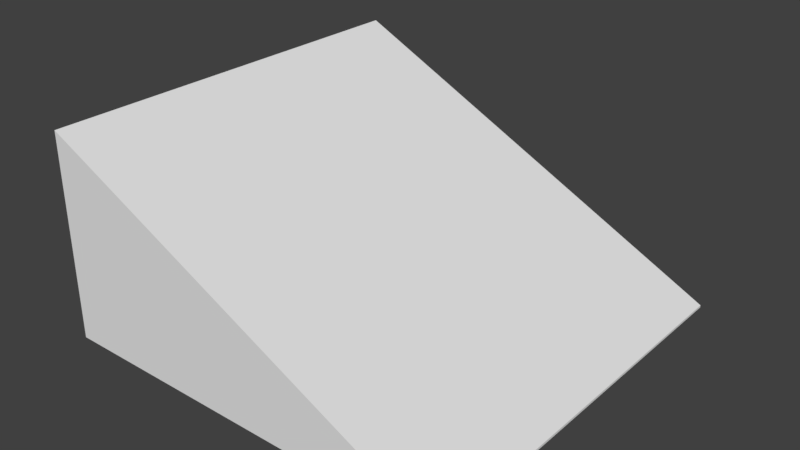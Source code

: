 # Source: ramp.blend  (saved by Blender 2.78.0; exported with 4.5.12 LTS)
import bpy
from mathutils import Matrix  # noqa: F401  (used for matrix-valued properties, if any)

bpy.ops.wm.read_factory_settings(use_empty=True)
scene = bpy.context.scene
scene.name = 'Scene'

# ---- collections
col_collection_1 = bpy.data.collections.new('Collection 1'); scene.collection.children.link(col_collection_1)

# ---- materials (node trees are filled in below, after node groups)
mat_material = bpy.data.materials.new('Material')
mat_material.alpha_threshold = 0.0
mat_material.use_transparent_shadow = False
mat_material.roughness = 0.5
mat_material.line_color = (0.0, 0.0, 0.0, 1.0)

# ---- material node trees

# ---- world
world_world = bpy.data.worlds.new('World'); scene.world = world_world
world_world.color = (0.05088, 0.05088, 0.05088)
world_world.use_sun_shadow = False
world_world.sun_shadow_jitter_overblur = 0.0
world_world.cycles.sampling_method = 'MANUAL'

# ---- meshes
me_cube = bpy.data.meshes.new('Cube')
me_cube.from_pydata([(1.0, 1.0, -1.0), (1.0, -1.0, -1.0), (-1.0, -1.0, -1.0), (-1.0, 1.0, -1.0), (1.0, 1.0, -0.9888), (1.0, -1.0, -0.9888), (-1.0, -1.0, -0.0004725), (-1.0, 1.0, -0.0004725)], [], [(0, 1, 2, 3), (4, 7, 6, 5), (0, 4, 5, 1), (1, 5, 6, 2), (2, 6, 7, 3), (4, 0, 3, 7)])
_uv = me_cube.uv_layers.new(name='UVMap')
_uv.uv.foreach_set('vector', [0.5, 7.036e-08, 1.0, 0.0, 1.0, 0.4722, 0.5, 0.4722, 2.0, 0.0, 2.0, 2.0, 0.0, 2.0, 0.0, 0.001168, 0.5, 2.814e-08, 0.5, 0.001168, 0.0, 0.001168, 1.937e-07, 0.0, 2.016, 0.01562, 0.9844, 0.5156, 0.0, 1.0, 0.0, 0.0, 0.2499, 1.0, 4.371e-08, 1.0, 0.0, 0.5278, 0.2499, 0.5278, 0.997, 0.4722, 0.9998, 0.4722, 0.9998, 0.9443, 0.7499, 0.9443])
me_cube.materials.append(mat_material)
me_cube.use_remesh_preserve_volume = False
me_cube.use_remesh_preserve_attributes = False
me_cube.use_mirror_vertex_groups = False
me_cube.update()

# ---- objects
ob_cube = bpy.data.objects.new('Cube', me_cube)

# ---- transforms, parenting, visibility, modifiers, constraints
ob_cube.location = (0.0, 0.0, 0.9613)
ob_cube.lock_rotations_4d = False
ob_cube.empty_display_type = 'ARROWS'
ob_cube.lineart.crease_threshold = 0.0

# ---- collection membership
col_collection_1.objects.link(ob_cube)

# ---- scene / render settings (as saved in the file)
scene.frame_start = 1; scene.frame_end = 250; scene.frame_set(1)
scene.render.engine = 'BLENDER_EEVEE_NEXT'
scene.render.resolution_percentage = 50
scene.render.dither_intensity = 0.0
scene.cycles.use_denoising = False
scene.cycles.samples = 128
scene.cycles.sampling_pattern = 'TABULATED_SOBOL'
scene.cycles.light_sampling_threshold = 0.0
scene.cycles.use_adaptive_sampling = False
scene.cycles.use_light_tree = False
scene.cycles.blur_glossy = 0.0
scene.cycles.sample_clamp_indirect = 0.0
scene.view_settings.view_transform = 'Standard'
bpy.context.view_layer.update()

# ---- added for rendering (the .blend has no active camera and no usable light): camera, sun
cam_auto = bpy.data.cameras.new('AutoCamera')
cam_auto.lens = 50.0
cam_auto.sensor_width = 36.0
cam_auto.clip_end = 1000.0
ob_auto_camera = bpy.data.objects.new('AutoCamera', cam_auto)
scene.collection.objects.link(ob_auto_camera)
ob_auto_camera.location = (2.77553, -3.33064, 2.68145)
ob_auto_camera.rotation_euler = (1.09748, -7.21219e-08, 0.694738)
scene.camera = ob_auto_camera
light_auto_sun = bpy.data.lights.new('AutoSun', 'SUN')
light_auto_sun.energy = 3.0
light_auto_sun.angle = 0.0523599
ob_auto_sun = bpy.data.objects.new('AutoSun', light_auto_sun)
scene.collection.objects.link(ob_auto_sun)
ob_auto_sun.rotation_euler = (0.872665, 0.174533, 0.523599)
bpy.context.view_layer.update()
